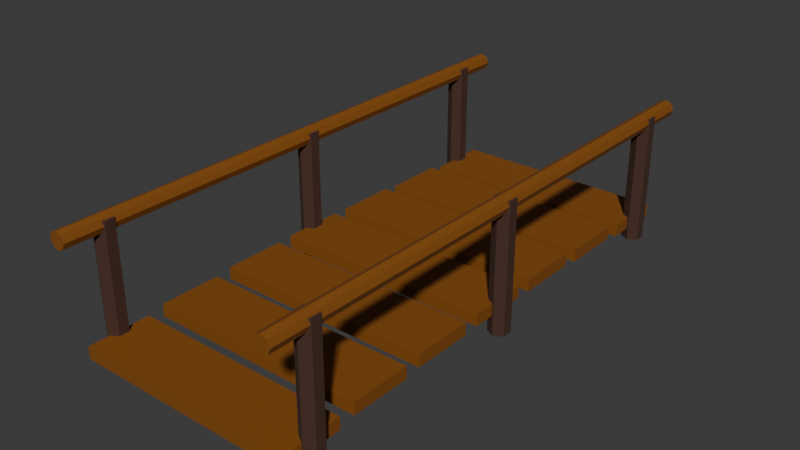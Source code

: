 # Source: puente_madera.blend  (saved by Blender 4.5.92; exported with 4.5.12 LTS)
import bpy
from mathutils import Matrix  # noqa: F401  (used for matrix-valued properties, if any)

bpy.ops.wm.read_factory_settings(use_empty=True)
scene = bpy.context.scene
scene.name = 'Scene'

# ---- collections
col_collection = bpy.data.collections.new('Collection'); scene.collection.children.link(col_collection)

# ---- materials (node trees are filled in below, after node groups)
mat_mat_madera_tablas = bpy.data.materials.new('Mat_Madera_Tablas')
mat_mat_arbol_corteza = bpy.data.materials.new('Mat_Arbol_Corteza')

# ---- material node trees
mat_mat_madera_tablas.use_nodes = True; mat_mat_madera_tablas.node_tree.nodes.clear()
_N = mat_mat_madera_tablas.node_tree.nodes; _L = mat_mat_madera_tablas.node_tree.links
n0 = _N.new('ShaderNodeBsdfPrincipled'); n0.name = 'Principled BSDF'; n0.location = (-200, 100)
n0.inputs[0].default_value = (0.2346, 0.07421, 0.004391, 1.0)
n0.inputs[2].default_value = 0.7
n1 = _N.new('ShaderNodeOutputMaterial'); n1.name = 'Material Output'; n1.location = (200, 100)
_L.new(n0.outputs[0], n1.inputs[0])
n1.is_active_output = True
mat_mat_arbol_corteza.use_nodes = True; mat_mat_arbol_corteza.node_tree.nodes.clear()
_N = mat_mat_arbol_corteza.node_tree.nodes; _L = mat_mat_arbol_corteza.node_tree.links
n0 = _N.new('ShaderNodeBsdfPrincipled'); n0.name = 'Principled BSDF'; n0.location = (-200, 100)
n0.inputs[0].default_value = (0.05951, 0.02416, 0.0137, 1.0)
n0.inputs[2].default_value = 0.9
n1 = _N.new('ShaderNodeOutputMaterial'); n1.name = 'Material Output'; n1.location = (200, 100)
_L.new(n0.outputs[0], n1.inputs[0])
n1.is_active_output = True

# ---- world
world_world = bpy.data.worlds.new('World'); scene.world = world_world
world_world.use_nodes = True; world_world.node_tree.nodes.clear()
_N = world_world.node_tree.nodes; _L = world_world.node_tree.links
n0 = _N.new('ShaderNodeOutputWorld'); n0.name = 'World Output'; n0.location = (200, 100)
n1 = _N.new('ShaderNodeBackground'); n1.name = 'Background'; n1.location = (-200, 100)
n1.inputs[0].default_value = (0.05088, 0.05088, 0.05088, 1.0)
_L.new(n1.outputs[0], n0.inputs[0])
n0.is_active_output = True
world_world.color = (0.05088, 0.05088, 0.05088)
world_world.sun_shadow_jitter_overblur = 0.0

# ---- meshes
me_cube = bpy.data.meshes.new('Cube')
me_cube.from_pydata([(-0.2, -0.2, -0.2), (-0.2, -0.2, 0.2), (-0.2, 0.2, -0.2), (-0.2, 0.2, 0.2), (0.2, -0.2, -0.2), (0.2, -0.2, 0.2), (0.2, 0.2, -0.2), (0.2, 0.2, 0.2)], [], [(0, 1, 3, 2), (2, 3, 7, 6), (6, 7, 5, 4), (4, 5, 1, 0), (2, 6, 4, 0), (7, 3, 1, 5)])
_uv = me_cube.uv_layers.new(name='UVMap')
_uv.uv.foreach_set('vector', [0.375, 0.0, 0.625, 0.0, 0.625, 0.25, 0.375, 0.25, 0.375, 0.25, 0.625, 0.25, 0.625, 0.5, 0.375, 0.5, 0.375, 0.5, 0.625, 0.5, 0.625, 0.75, 0.375, 0.75, 0.375, 0.75, 0.625, 0.75, 0.625, 1.0, 0.375, 1.0, 0.125, 0.5, 0.375, 0.5, 0.375, 0.75, 0.125, 0.75, 0.625, 0.5, 0.875, 0.5, 0.875, 0.75, 0.625, 0.75])
me_cube.materials.append(mat_mat_madera_tablas)
me_cube.update()
me_cube_001 = bpy.data.meshes.new('Cube.001')
me_cube_001.from_pydata([(-0.2, -0.2, -0.2), (-0.2, -0.2, 0.2), (-0.2, 0.2, -0.2), (-0.2, 0.2, 0.2), (0.2, -0.2, -0.2), (0.2, -0.2, 0.2), (0.2, 0.2, -0.2), (0.2, 0.2, 0.2)], [], [(0, 1, 3, 2), (2, 3, 7, 6), (6, 7, 5, 4), (4, 5, 1, 0), (2, 6, 4, 0), (7, 3, 1, 5)])
_uv = me_cube_001.uv_layers.new(name='UVMap')
_uv.uv.foreach_set('vector', [0.375, 0.0, 0.625, 0.0, 0.625, 0.25, 0.375, 0.25, 0.375, 0.25, 0.625, 0.25, 0.625, 0.5, 0.375, 0.5, 0.375, 0.5, 0.625, 0.5, 0.625, 0.75, 0.375, 0.75, 0.375, 0.75, 0.625, 0.75, 0.625, 1.0, 0.375, 1.0, 0.125, 0.5, 0.375, 0.5, 0.375, 0.75, 0.125, 0.75, 0.625, 0.5, 0.875, 0.5, 0.875, 0.75, 0.625, 0.75])
me_cube_001.materials.append(mat_mat_madera_tablas)
me_cube_001.update()
me_cube_002 = bpy.data.meshes.new('Cube.002')
me_cube_002.from_pydata([(-0.2, -0.2, -0.2), (-0.2, -0.2, 0.2), (-0.2, 0.2, -0.2), (-0.2, 0.2, 0.2), (0.2, -0.2, -0.2), (0.2, -0.2, 0.2), (0.2, 0.2, -0.2), (0.2, 0.2, 0.2)], [], [(0, 1, 3, 2), (2, 3, 7, 6), (6, 7, 5, 4), (4, 5, 1, 0), (2, 6, 4, 0), (7, 3, 1, 5)])
_uv = me_cube_002.uv_layers.new(name='UVMap')
_uv.uv.foreach_set('vector', [0.375, 0.0, 0.625, 0.0, 0.625, 0.25, 0.375, 0.25, 0.375, 0.25, 0.625, 0.25, 0.625, 0.5, 0.375, 0.5, 0.375, 0.5, 0.625, 0.5, 0.625, 0.75, 0.375, 0.75, 0.375, 0.75, 0.625, 0.75, 0.625, 1.0, 0.375, 1.0, 0.125, 0.5, 0.375, 0.5, 0.375, 0.75, 0.125, 0.75, 0.625, 0.5, 0.875, 0.5, 0.875, 0.75, 0.625, 0.75])
me_cube_002.materials.append(mat_mat_madera_tablas)
me_cube_002.update()
me_cube_003 = bpy.data.meshes.new('Cube.003')
me_cube_003.from_pydata([(-0.2, -0.2, -0.2), (-0.2, -0.2, 0.2), (-0.2, 0.2, -0.2), (-0.2, 0.2, 0.2), (0.2, -0.2, -0.2), (0.2, -0.2, 0.2), (0.2, 0.2, -0.2), (0.2, 0.2, 0.2)], [], [(0, 1, 3, 2), (2, 3, 7, 6), (6, 7, 5, 4), (4, 5, 1, 0), (2, 6, 4, 0), (7, 3, 1, 5)])
_uv = me_cube_003.uv_layers.new(name='UVMap')
_uv.uv.foreach_set('vector', [0.375, 0.0, 0.625, 0.0, 0.625, 0.25, 0.375, 0.25, 0.375, 0.25, 0.625, 0.25, 0.625, 0.5, 0.375, 0.5, 0.375, 0.5, 0.625, 0.5, 0.625, 0.75, 0.375, 0.75, 0.375, 0.75, 0.625, 0.75, 0.625, 1.0, 0.375, 1.0, 0.125, 0.5, 0.375, 0.5, 0.375, 0.75, 0.125, 0.75, 0.625, 0.5, 0.875, 0.5, 0.875, 0.75, 0.625, 0.75])
me_cube_003.materials.append(mat_mat_madera_tablas)
me_cube_003.update()
me_cube_004 = bpy.data.meshes.new('Cube.004')
me_cube_004.from_pydata([(-0.2, -0.2, -0.2), (-0.2, -0.2, 0.2), (-0.2, 0.2, -0.2), (-0.2, 0.2, 0.2), (0.2, -0.2, -0.2), (0.2, -0.2, 0.2), (0.2, 0.2, -0.2), (0.2, 0.2, 0.2)], [], [(0, 1, 3, 2), (2, 3, 7, 6), (6, 7, 5, 4), (4, 5, 1, 0), (2, 6, 4, 0), (7, 3, 1, 5)])
_uv = me_cube_004.uv_layers.new(name='UVMap')
_uv.uv.foreach_set('vector', [0.375, 0.0, 0.625, 0.0, 0.625, 0.25, 0.375, 0.25, 0.375, 0.25, 0.625, 0.25, 0.625, 0.5, 0.375, 0.5, 0.375, 0.5, 0.625, 0.5, 0.625, 0.75, 0.375, 0.75, 0.375, 0.75, 0.625, 0.75, 0.625, 1.0, 0.375, 1.0, 0.125, 0.5, 0.375, 0.5, 0.375, 0.75, 0.125, 0.75, 0.625, 0.5, 0.875, 0.5, 0.875, 0.75, 0.625, 0.75])
me_cube_004.materials.append(mat_mat_madera_tablas)
me_cube_004.update()
me_cube_005 = bpy.data.meshes.new('Cube.005')
me_cube_005.from_pydata([(-0.2, -0.2, -0.2), (-0.2, -0.2, 0.2), (-0.2, 0.2, -0.2), (-0.2, 0.2, 0.2), (0.2, -0.2, -0.2), (0.2, -0.2, 0.2), (0.2, 0.2, -0.2), (0.2, 0.2, 0.2)], [], [(0, 1, 3, 2), (2, 3, 7, 6), (6, 7, 5, 4), (4, 5, 1, 0), (2, 6, 4, 0), (7, 3, 1, 5)])
_uv = me_cube_005.uv_layers.new(name='UVMap')
_uv.uv.foreach_set('vector', [0.375, 0.0, 0.625, 0.0, 0.625, 0.25, 0.375, 0.25, 0.375, 0.25, 0.625, 0.25, 0.625, 0.5, 0.375, 0.5, 0.375, 0.5, 0.625, 0.5, 0.625, 0.75, 0.375, 0.75, 0.375, 0.75, 0.625, 0.75, 0.625, 1.0, 0.375, 1.0, 0.125, 0.5, 0.375, 0.5, 0.375, 0.75, 0.125, 0.75, 0.625, 0.5, 0.875, 0.5, 0.875, 0.75, 0.625, 0.75])
me_cube_005.materials.append(mat_mat_madera_tablas)
me_cube_005.update()
me_cube_006 = bpy.data.meshes.new('Cube.006')
me_cube_006.from_pydata([(-0.2, -0.2, -0.2), (-0.2, -0.2, 0.2), (-0.2, 0.2, -0.2), (-0.2, 0.2, 0.2), (0.2, -0.2, -0.2), (0.2, -0.2, 0.2), (0.2, 0.2, -0.2), (0.2, 0.2, 0.2)], [], [(0, 1, 3, 2), (2, 3, 7, 6), (6, 7, 5, 4), (4, 5, 1, 0), (2, 6, 4, 0), (7, 3, 1, 5)])
_uv = me_cube_006.uv_layers.new(name='UVMap')
_uv.uv.foreach_set('vector', [0.375, 0.0, 0.625, 0.0, 0.625, 0.25, 0.375, 0.25, 0.375, 0.25, 0.625, 0.25, 0.625, 0.5, 0.375, 0.5, 0.375, 0.5, 0.625, 0.5, 0.625, 0.75, 0.375, 0.75, 0.375, 0.75, 0.625, 0.75, 0.625, 1.0, 0.375, 1.0, 0.125, 0.5, 0.375, 0.5, 0.375, 0.75, 0.125, 0.75, 0.625, 0.5, 0.875, 0.5, 0.875, 0.75, 0.625, 0.75])
me_cube_006.materials.append(mat_mat_madera_tablas)
me_cube_006.update()
me_cylinder = bpy.data.meshes.new('Cylinder')
me_cylinder.from_pydata([(0.0, 0.06, -0.375), (0.0, 0.06, 0.375), (0.05196, 0.03, -0.375), (0.05196, 0.03, 0.375), (0.05196, -0.03, -0.375), (0.05196, -0.03, 0.375), (0.0, -0.06, -0.375), (0.0, -0.06, 0.375), (-0.05196, -0.03, -0.375), (-0.05196, -0.03, 0.375), (-0.05196, 0.03, -0.375), (-0.05196, 0.03, 0.375)], [], [(0, 1, 3, 2), (2, 3, 5, 4), (4, 5, 7, 6), (6, 7, 9, 8), (3, 1, 11, 9, 7, 5), (8, 9, 11, 10), (10, 11, 1, 0), (0, 2, 4, 6, 8, 10)])
_uv = me_cylinder.uv_layers.new(name='UVMap')
_uv.uv.foreach_set('vector', [1.0, 0.5, 1.0, 1.0, 0.8333, 1.0, 0.8333, 0.5, 0.8333, 0.5, 0.8333, 1.0, 0.6667, 1.0, 0.6667, 0.5, 0.6667, 0.5, 0.6667, 1.0, 0.5, 1.0, 0.5, 0.5, 0.5, 0.5, 0.5, 1.0, 0.3333, 1.0, 0.3333, 0.5, 0.4578, 0.37, 0.25, 0.49, 0.04215, 0.37, 0.04215, 0.13, 0.25, 0.01, 0.4578, 0.13, 0.3333, 0.5, 0.3333, 1.0, 0.1667, 1.0, 0.1667, 0.5, 0.1667, 0.5, 0.1667, 1.0, -8.941e-08, 1.0, -8.941e-08, 0.5, 0.75, 0.49, 0.9578, 0.37, 0.9578, 0.13, 0.75, 0.01, 0.5422, 0.13, 0.5422, 0.37])
me_cylinder.materials.append(mat_mat_arbol_corteza)
me_cylinder.update()
me_cylinder_001 = bpy.data.meshes.new('Cylinder.001')
me_cylinder_001.from_pydata([(0.0, 0.06, -0.375), (0.0, 0.06, 0.375), (0.05196, 0.03, -0.375), (0.05196, 0.03, 0.375), (0.05196, -0.03, -0.375), (0.05196, -0.03, 0.375), (0.0, -0.06, -0.375), (0.0, -0.06, 0.375), (-0.05196, -0.03, -0.375), (-0.05196, -0.03, 0.375), (-0.05196, 0.03, -0.375), (-0.05196, 0.03, 0.375)], [], [(0, 1, 3, 2), (2, 3, 5, 4), (4, 5, 7, 6), (6, 7, 9, 8), (3, 1, 11, 9, 7, 5), (8, 9, 11, 10), (10, 11, 1, 0), (0, 2, 4, 6, 8, 10)])
_uv = me_cylinder_001.uv_layers.new(name='UVMap')
_uv.uv.foreach_set('vector', [1.0, 0.5, 1.0, 1.0, 0.8333, 1.0, 0.8333, 0.5, 0.8333, 0.5, 0.8333, 1.0, 0.6667, 1.0, 0.6667, 0.5, 0.6667, 0.5, 0.6667, 1.0, 0.5, 1.0, 0.5, 0.5, 0.5, 0.5, 0.5, 1.0, 0.3333, 1.0, 0.3333, 0.5, 0.4578, 0.37, 0.25, 0.49, 0.04215, 0.37, 0.04215, 0.13, 0.25, 0.01, 0.4578, 0.13, 0.3333, 0.5, 0.3333, 1.0, 0.1667, 1.0, 0.1667, 0.5, 0.1667, 0.5, 0.1667, 1.0, -8.941e-08, 1.0, -8.941e-08, 0.5, 0.75, 0.49, 0.9578, 0.37, 0.9578, 0.13, 0.75, 0.01, 0.5422, 0.13, 0.5422, 0.37])
me_cylinder_001.materials.append(mat_mat_arbol_corteza)
me_cylinder_001.update()
me_cylinder_002 = bpy.data.meshes.new('Cylinder.002')
me_cylinder_002.from_pydata([(0.0, 0.06, -0.375), (0.0, 0.06, 0.375), (0.05196, 0.03, -0.375), (0.05196, 0.03, 0.375), (0.05196, -0.03, -0.375), (0.05196, -0.03, 0.375), (0.0, -0.06, -0.375), (0.0, -0.06, 0.375), (-0.05196, -0.03, -0.375), (-0.05196, -0.03, 0.375), (-0.05196, 0.03, -0.375), (-0.05196, 0.03, 0.375)], [], [(0, 1, 3, 2), (2, 3, 5, 4), (4, 5, 7, 6), (6, 7, 9, 8), (3, 1, 11, 9, 7, 5), (8, 9, 11, 10), (10, 11, 1, 0), (0, 2, 4, 6, 8, 10)])
_uv = me_cylinder_002.uv_layers.new(name='UVMap')
_uv.uv.foreach_set('vector', [1.0, 0.5, 1.0, 1.0, 0.8333, 1.0, 0.8333, 0.5, 0.8333, 0.5, 0.8333, 1.0, 0.6667, 1.0, 0.6667, 0.5, 0.6667, 0.5, 0.6667, 1.0, 0.5, 1.0, 0.5, 0.5, 0.5, 0.5, 0.5, 1.0, 0.3333, 1.0, 0.3333, 0.5, 0.4578, 0.37, 0.25, 0.49, 0.04215, 0.37, 0.04215, 0.13, 0.25, 0.01, 0.4578, 0.13, 0.3333, 0.5, 0.3333, 1.0, 0.1667, 1.0, 0.1667, 0.5, 0.1667, 0.5, 0.1667, 1.0, -8.941e-08, 1.0, -8.941e-08, 0.5, 0.75, 0.49, 0.9578, 0.37, 0.9578, 0.13, 0.75, 0.01, 0.5422, 0.13, 0.5422, 0.37])
me_cylinder_002.materials.append(mat_mat_arbol_corteza)
me_cylinder_002.update()
me_cylinder_003 = bpy.data.meshes.new('Cylinder.003')
me_cylinder_003.from_pydata([(0.0, 0.05, -1.6), (0.0, 0.05, 1.6), (0.03536, 0.03536, -1.6), (0.03536, 0.03536, 1.6), (0.05, 0.0, -1.6), (0.05, 0.0, 1.6), (0.03536, -0.03536, -1.6), (0.03536, -0.03536, 1.6), (0.0, -0.05, -1.6), (0.0, -0.05, 1.6), (-0.03536, -0.03536, -1.6), (-0.03536, -0.03536, 1.6), (-0.05, 0.0, -1.6), (-0.05, 0.0, 1.6), (-0.03536, 0.03536, -1.6), (-0.03536, 0.03536, 1.6)], [], [(0, 1, 3, 2), (2, 3, 5, 4), (4, 5, 7, 6), (6, 7, 9, 8), (8, 9, 11, 10), (10, 11, 13, 12), (3, 1, 15, 13, 11, 9, 7, 5), (12, 13, 15, 14), (14, 15, 1, 0), (0, 2, 4, 6, 8, 10, 12, 14)])
_uv = me_cylinder_003.uv_layers.new(name='UVMap')
_uv.uv.foreach_set('vector', [1.0, 0.5, 1.0, 1.0, 0.875, 1.0, 0.875, 0.5, 0.875, 0.5, 0.875, 1.0, 0.75, 1.0, 0.75, 0.5, 0.75, 0.5, 0.75, 1.0, 0.625, 1.0, 0.625, 0.5, 0.625, 0.5, 0.625, 1.0, 0.5, 1.0, 0.5, 0.5, 0.5, 0.5, 0.5, 1.0, 0.375, 1.0, 0.375, 0.5, 0.375, 0.5, 0.375, 1.0, 0.25, 1.0, 0.25, 0.5, 0.4197, 0.4197, 0.25, 0.49, 0.08029, 0.4197, 0.01, 0.25, 0.08029, 0.08029, 0.25, 0.01, 0.4197, 0.08029, 0.49, 0.25, 0.25, 0.5, 0.25, 1.0, 0.125, 1.0, 0.125, 0.5, 0.125, 0.5, 0.125, 1.0, 0.0, 1.0, 0.0, 0.5, 0.75, 0.49, 0.9197, 0.4197, 0.99, 0.25, 0.9197, 0.08029, 0.75, 0.01, 0.5803, 0.08029, 0.51, 0.25, 0.5803, 0.4197])
me_cylinder_003.materials.append(mat_mat_madera_tablas)
me_cylinder_003.update()
me_cylinder_004 = bpy.data.meshes.new('Cylinder.004')
me_cylinder_004.from_pydata([(0.0, 0.06, -0.375), (0.0, 0.06, 0.375), (0.05196, 0.03, -0.375), (0.05196, 0.03, 0.375), (0.05196, -0.03, -0.375), (0.05196, -0.03, 0.375), (0.0, -0.06, -0.375), (0.0, -0.06, 0.375), (-0.05196, -0.03, -0.375), (-0.05196, -0.03, 0.375), (-0.05196, 0.03, -0.375), (-0.05196, 0.03, 0.375)], [], [(0, 1, 3, 2), (2, 3, 5, 4), (4, 5, 7, 6), (6, 7, 9, 8), (3, 1, 11, 9, 7, 5), (8, 9, 11, 10), (10, 11, 1, 0), (0, 2, 4, 6, 8, 10)])
_uv = me_cylinder_004.uv_layers.new(name='UVMap')
_uv.uv.foreach_set('vector', [1.0, 0.5, 1.0, 1.0, 0.8333, 1.0, 0.8333, 0.5, 0.8333, 0.5, 0.8333, 1.0, 0.6667, 1.0, 0.6667, 0.5, 0.6667, 0.5, 0.6667, 1.0, 0.5, 1.0, 0.5, 0.5, 0.5, 0.5, 0.5, 1.0, 0.3333, 1.0, 0.3333, 0.5, 0.4578, 0.37, 0.25, 0.49, 0.04215, 0.37, 0.04215, 0.13, 0.25, 0.01, 0.4578, 0.13, 0.3333, 0.5, 0.3333, 1.0, 0.1667, 1.0, 0.1667, 0.5, 0.1667, 0.5, 0.1667, 1.0, -8.941e-08, 1.0, -8.941e-08, 0.5, 0.75, 0.49, 0.9578, 0.37, 0.9578, 0.13, 0.75, 0.01, 0.5422, 0.13, 0.5422, 0.37])
me_cylinder_004.materials.append(mat_mat_arbol_corteza)
me_cylinder_004.update()
me_cylinder_005 = bpy.data.meshes.new('Cylinder.005')
me_cylinder_005.from_pydata([(0.0, 0.06, -0.375), (0.0, 0.06, 0.375), (0.05196, 0.03, -0.375), (0.05196, 0.03, 0.375), (0.05196, -0.03, -0.375), (0.05196, -0.03, 0.375), (0.0, -0.06, -0.375), (0.0, -0.06, 0.375), (-0.05196, -0.03, -0.375), (-0.05196, -0.03, 0.375), (-0.05196, 0.03, -0.375), (-0.05196, 0.03, 0.375)], [], [(0, 1, 3, 2), (2, 3, 5, 4), (4, 5, 7, 6), (6, 7, 9, 8), (3, 1, 11, 9, 7, 5), (8, 9, 11, 10), (10, 11, 1, 0), (0, 2, 4, 6, 8, 10)])
_uv = me_cylinder_005.uv_layers.new(name='UVMap')
_uv.uv.foreach_set('vector', [1.0, 0.5, 1.0, 1.0, 0.8333, 1.0, 0.8333, 0.5, 0.8333, 0.5, 0.8333, 1.0, 0.6667, 1.0, 0.6667, 0.5, 0.6667, 0.5, 0.6667, 1.0, 0.5, 1.0, 0.5, 0.5, 0.5, 0.5, 0.5, 1.0, 0.3333, 1.0, 0.3333, 0.5, 0.4578, 0.37, 0.25, 0.49, 0.04215, 0.37, 0.04215, 0.13, 0.25, 0.01, 0.4578, 0.13, 0.3333, 0.5, 0.3333, 1.0, 0.1667, 1.0, 0.1667, 0.5, 0.1667, 0.5, 0.1667, 1.0, -8.941e-08, 1.0, -8.941e-08, 0.5, 0.75, 0.49, 0.9578, 0.37, 0.9578, 0.13, 0.75, 0.01, 0.5422, 0.13, 0.5422, 0.37])
me_cylinder_005.materials.append(mat_mat_arbol_corteza)
me_cylinder_005.update()
me_cylinder_006 = bpy.data.meshes.new('Cylinder.006')
me_cylinder_006.from_pydata([(0.0, 0.06, -0.375), (0.0, 0.06, 0.375), (0.05196, 0.03, -0.375), (0.05196, 0.03, 0.375), (0.05196, -0.03, -0.375), (0.05196, -0.03, 0.375), (0.0, -0.06, -0.375), (0.0, -0.06, 0.375), (-0.05196, -0.03, -0.375), (-0.05196, -0.03, 0.375), (-0.05196, 0.03, -0.375), (-0.05196, 0.03, 0.375)], [], [(0, 1, 3, 2), (2, 3, 5, 4), (4, 5, 7, 6), (6, 7, 9, 8), (3, 1, 11, 9, 7, 5), (8, 9, 11, 10), (10, 11, 1, 0), (0, 2, 4, 6, 8, 10)])
_uv = me_cylinder_006.uv_layers.new(name='UVMap')
_uv.uv.foreach_set('vector', [1.0, 0.5, 1.0, 1.0, 0.8333, 1.0, 0.8333, 0.5, 0.8333, 0.5, 0.8333, 1.0, 0.6667, 1.0, 0.6667, 0.5, 0.6667, 0.5, 0.6667, 1.0, 0.5, 1.0, 0.5, 0.5, 0.5, 0.5, 0.5, 1.0, 0.3333, 1.0, 0.3333, 0.5, 0.4578, 0.37, 0.25, 0.49, 0.04215, 0.37, 0.04215, 0.13, 0.25, 0.01, 0.4578, 0.13, 0.3333, 0.5, 0.3333, 1.0, 0.1667, 1.0, 0.1667, 0.5, 0.1667, 0.5, 0.1667, 1.0, -8.941e-08, 1.0, -8.941e-08, 0.5, 0.75, 0.49, 0.9578, 0.37, 0.9578, 0.13, 0.75, 0.01, 0.5422, 0.13, 0.5422, 0.37])
me_cylinder_006.materials.append(mat_mat_arbol_corteza)
me_cylinder_006.update()
me_cylinder_007 = bpy.data.meshes.new('Cylinder.007')
me_cylinder_007.from_pydata([(0.0, 0.05, -1.6), (0.0, 0.05, 1.6), (0.03536, 0.03536, -1.6), (0.03536, 0.03536, 1.6), (0.05, 0.0, -1.6), (0.05, 0.0, 1.6), (0.03536, -0.03536, -1.6), (0.03536, -0.03536, 1.6), (0.0, -0.05, -1.6), (0.0, -0.05, 1.6), (-0.03536, -0.03536, -1.6), (-0.03536, -0.03536, 1.6), (-0.05, 0.0, -1.6), (-0.05, 0.0, 1.6), (-0.03536, 0.03536, -1.6), (-0.03536, 0.03536, 1.6)], [], [(0, 1, 3, 2), (2, 3, 5, 4), (4, 5, 7, 6), (6, 7, 9, 8), (8, 9, 11, 10), (10, 11, 13, 12), (3, 1, 15, 13, 11, 9, 7, 5), (12, 13, 15, 14), (14, 15, 1, 0), (0, 2, 4, 6, 8, 10, 12, 14)])
_uv = me_cylinder_007.uv_layers.new(name='UVMap')
_uv.uv.foreach_set('vector', [1.0, 0.5, 1.0, 1.0, 0.875, 1.0, 0.875, 0.5, 0.875, 0.5, 0.875, 1.0, 0.75, 1.0, 0.75, 0.5, 0.75, 0.5, 0.75, 1.0, 0.625, 1.0, 0.625, 0.5, 0.625, 0.5, 0.625, 1.0, 0.5, 1.0, 0.5, 0.5, 0.5, 0.5, 0.5, 1.0, 0.375, 1.0, 0.375, 0.5, 0.375, 0.5, 0.375, 1.0, 0.25, 1.0, 0.25, 0.5, 0.4197, 0.4197, 0.25, 0.49, 0.08029, 0.4197, 0.01, 0.25, 0.08029, 0.08029, 0.25, 0.01, 0.4197, 0.08029, 0.49, 0.25, 0.25, 0.5, 0.25, 1.0, 0.125, 1.0, 0.125, 0.5, 0.125, 0.5, 0.125, 1.0, 0.0, 1.0, 0.0, 0.5, 0.75, 0.49, 0.9197, 0.4197, 0.99, 0.25, 0.9197, 0.08029, 0.75, 0.01, 0.5803, 0.08029, 0.51, 0.25, 0.5803, 0.4197])
me_cylinder_007.materials.append(mat_mat_madera_tablas)
me_cylinder_007.update()

# ---- objects
ob_cube = bpy.data.objects.new('Cube', me_cube)
ob_cube_001 = bpy.data.objects.new('Cube.001', me_cube_001)
ob_cube_002 = bpy.data.objects.new('Cube.002', me_cube_002)
ob_cube_003 = bpy.data.objects.new('Cube.003', me_cube_003)
ob_cube_004 = bpy.data.objects.new('Cube.004', me_cube_004)
ob_cube_005 = bpy.data.objects.new('Cube.005', me_cube_005)
ob_cube_006 = bpy.data.objects.new('Cube.006', me_cube_006)
ob_cylinder = bpy.data.objects.new('Cylinder', me_cylinder)
ob_cylinder_001 = bpy.data.objects.new('Cylinder.001', me_cylinder_001)
ob_cylinder_002 = bpy.data.objects.new('Cylinder.002', me_cylinder_002)
ob_cylinder_003 = bpy.data.objects.new('Cylinder.003', me_cylinder_003)
ob_cylinder_004 = bpy.data.objects.new('Cylinder.004', me_cylinder_004)
ob_cylinder_005 = bpy.data.objects.new('Cylinder.005', me_cylinder_005)
ob_cylinder_006 = bpy.data.objects.new('Cylinder.006', me_cylinder_006)
ob_cylinder_007 = bpy.data.objects.new('Cylinder.007', me_cylinder_007)

# ---- transforms, parenting, visibility, modifiers, constraints
ob_cube.location = (0.0, -1.35, 0.1746)
ob_cube.scale = (3.2, 0.9, 0.18)
ob_cube_001.location = (0.0, -0.9, 0.199)
ob_cube_001.scale = (3.2, 0.9, 0.18)
ob_cube_002.location = (0.0, -0.45, 0.2146)
ob_cube_002.scale = (3.2, 0.9, 0.18)
ob_cube_003.location = (0.0, 0.0, 0.22)
ob_cube_003.scale = (3.2, 0.9, 0.18)
ob_cube_004.location = (0.0, 0.45, 0.2146)
ob_cube_004.scale = (3.2, 0.9, 0.18)
ob_cube_005.location = (0.0, 0.9, 0.199)
ob_cube_005.scale = (3.2, 0.9, 0.18)
ob_cube_006.location = (0.0, 1.35, 0.1746)
ob_cube_006.scale = (3.2, 0.9, 0.18)
ob_cylinder.location = (-0.65, -1.35, 0.45)
ob_cylinder_001.location = (-0.65, 0.0, 0.45)
ob_cylinder_002.location = (-0.65, 1.35, 0.45)
ob_cylinder_003.location = (-0.65, 0.0, 0.8)
ob_cylinder_003.rotation_euler = (1.571, 0.0, 0.0)
ob_cylinder_004.location = (0.65, -1.35, 0.45)
ob_cylinder_005.location = (0.65, 0.0, 0.45)
ob_cylinder_006.location = (0.65, 1.35, 0.45)
ob_cylinder_007.location = (0.65, 0.0, 0.8)
ob_cylinder_007.rotation_euler = (1.571, 0.0, 0.0)

# ---- collection membership
col_collection.objects.link(ob_cube)
col_collection.objects.link(ob_cube_001)
col_collection.objects.link(ob_cube_002)
col_collection.objects.link(ob_cube_003)
col_collection.objects.link(ob_cube_004)
col_collection.objects.link(ob_cube_005)
col_collection.objects.link(ob_cube_006)
col_collection.objects.link(ob_cylinder)
col_collection.objects.link(ob_cylinder_001)
col_collection.objects.link(ob_cylinder_002)
col_collection.objects.link(ob_cylinder_003)
col_collection.objects.link(ob_cylinder_004)
col_collection.objects.link(ob_cylinder_005)
col_collection.objects.link(ob_cylinder_006)
col_collection.objects.link(ob_cylinder_007)

# ---- scene / render settings (as saved in the file)
scene.frame_start = 1; scene.frame_end = 250; scene.frame_set(1)
scene.render.engine = 'BLENDER_EEVEE_NEXT'
bpy.context.view_layer.update()

# ---- added for rendering (the .blend has no active camera and no usable light): camera, sun
cam_auto = bpy.data.cameras.new('AutoCamera')
cam_auto.lens = 50.0
cam_auto.sensor_width = 36.0
cam_auto.clip_end = 1000.0
ob_auto_camera = bpy.data.objects.new('AutoCamera', cam_auto)
scene.collection.objects.link(ob_auto_camera)
ob_auto_camera.location = (3.31169, -3.97402, 3.11185)
ob_auto_camera.rotation_euler = (1.09748, -7.21219e-08, 0.694738)
scene.camera = ob_auto_camera
light_auto_sun = bpy.data.lights.new('AutoSun', 'SUN')
light_auto_sun.energy = 3.0
light_auto_sun.angle = 0.0523599
ob_auto_sun = bpy.data.objects.new('AutoSun', light_auto_sun)
scene.collection.objects.link(ob_auto_sun)
ob_auto_sun.rotation_euler = (0.872665, 0.174533, 0.523599)
bpy.context.view_layer.update()
